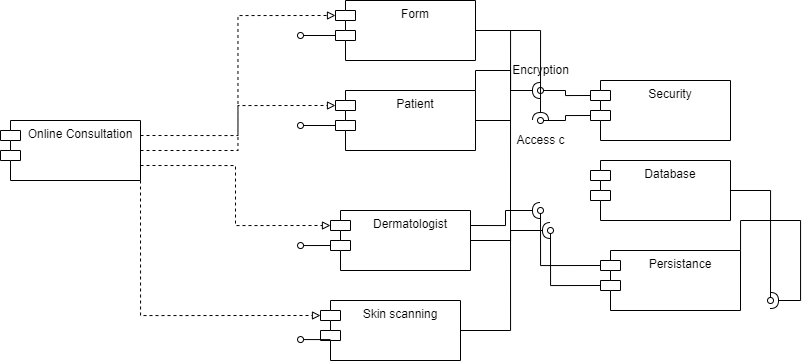

The diagram above was exported from draw.io. Its source (the exported page's mxGraphModel, read from the mxfile embedded in the PNG):
<mxGraphModel dx="1021" dy="1600" grid="1" gridSize="10" guides="1" tooltips="1" connect="1" arrows="1" fold="1" page="1" pageScale="1" pageWidth="850" pageHeight="1100" math="0" shadow="0">
  <root>
    <mxCell id="0" />
    <mxCell id="1" parent="0" />
    <mxCell id="PE60Fj4bZc7xmhhdcSGQ-25" style="edgeStyle=orthogonalEdgeStyle;rounded=0;orthogonalLoop=1;jettySize=auto;html=1;exitX=1;exitY=0.25;exitDx=0;exitDy=0;entryX=0;entryY=0;entryDx=0;entryDy=15;entryPerimeter=0;endArrow=block;endFill=0;dashed=1;" parent="1" source="PE60Fj4bZc7xmhhdcSGQ-13" target="PE60Fj4bZc7xmhhdcSGQ-14" edge="1">
      <mxGeometry relative="1" as="geometry" />
    </mxCell>
    <mxCell id="PE60Fj4bZc7xmhhdcSGQ-26" style="edgeStyle=orthogonalEdgeStyle;rounded=0;orthogonalLoop=1;jettySize=auto;html=1;exitX=1;exitY=0.5;exitDx=0;exitDy=0;entryX=0;entryY=0;entryDx=0;entryDy=15;entryPerimeter=0;dashed=1;endArrow=block;endFill=0;" parent="1" source="PE60Fj4bZc7xmhhdcSGQ-13" target="PE60Fj4bZc7xmhhdcSGQ-15" edge="1">
      <mxGeometry relative="1" as="geometry" />
    </mxCell>
    <mxCell id="PE60Fj4bZc7xmhhdcSGQ-27" style="edgeStyle=orthogonalEdgeStyle;rounded=0;orthogonalLoop=1;jettySize=auto;html=1;exitX=1;exitY=0.75;exitDx=0;exitDy=0;entryX=0;entryY=0;entryDx=0;entryDy=15;entryPerimeter=0;dashed=1;endArrow=block;endFill=0;" parent="1" source="PE60Fj4bZc7xmhhdcSGQ-13" target="PE60Fj4bZc7xmhhdcSGQ-16" edge="1">
      <mxGeometry relative="1" as="geometry" />
    </mxCell>
    <mxCell id="PE60Fj4bZc7xmhhdcSGQ-28" style="edgeStyle=orthogonalEdgeStyle;rounded=0;orthogonalLoop=1;jettySize=auto;html=1;exitX=1;exitY=1;exitDx=0;exitDy=0;entryX=0;entryY=0;entryDx=0;entryDy=15;entryPerimeter=0;dashed=1;endArrow=block;endFill=0;" parent="1" source="PE60Fj4bZc7xmhhdcSGQ-13" target="PE60Fj4bZc7xmhhdcSGQ-17" edge="1">
      <mxGeometry relative="1" as="geometry" />
    </mxCell>
    <mxCell id="PE60Fj4bZc7xmhhdcSGQ-13" value="Online Consultation" style="shape=module;align=left;spacingLeft=20;align=center;verticalAlign=top;" parent="1" vertex="1">
      <mxGeometry x="20" y="110" width="140" height="60" as="geometry" />
    </mxCell>
    <mxCell id="PE60Fj4bZc7xmhhdcSGQ-22" style="edgeStyle=orthogonalEdgeStyle;rounded=0;orthogonalLoop=1;jettySize=auto;html=1;exitX=0;exitY=0;exitDx=0;exitDy=35;exitPerimeter=0;endArrow=oval;endFill=0;" parent="1" source="PE60Fj4bZc7xmhhdcSGQ-14" edge="1">
      <mxGeometry relative="1" as="geometry">
        <mxPoint x="320" y="115" as="targetPoint" />
      </mxGeometry>
    </mxCell>
    <mxCell id="PE60Fj4bZc7xmhhdcSGQ-35" style="edgeStyle=orthogonalEdgeStyle;rounded=0;orthogonalLoop=1;jettySize=auto;html=1;exitX=1;exitY=0.5;exitDx=0;exitDy=0;endArrow=halfCircle;endFill=0;" parent="1" source="PE60Fj4bZc7xmhhdcSGQ-14" edge="1">
      <mxGeometry relative="1" as="geometry">
        <mxPoint x="560" y="80" as="targetPoint" />
        <Array as="points">
          <mxPoint x="530" y="60" />
          <mxPoint x="530" y="80" />
        </Array>
      </mxGeometry>
    </mxCell>
    <mxCell id="PE60Fj4bZc7xmhhdcSGQ-44" style="edgeStyle=orthogonalEdgeStyle;rounded=0;orthogonalLoop=1;jettySize=auto;html=1;exitX=1;exitY=0.5;exitDx=0;exitDy=0;endArrow=none;endFill=0;" parent="1" source="PE60Fj4bZc7xmhhdcSGQ-14" edge="1">
      <mxGeometry relative="1" as="geometry">
        <mxPoint x="530" y="110" as="targetPoint" />
      </mxGeometry>
    </mxCell>
    <mxCell id="PE60Fj4bZc7xmhhdcSGQ-14" value="Patient" style="shape=module;align=left;spacingLeft=20;align=center;verticalAlign=top;" parent="1" vertex="1">
      <mxGeometry x="355" y="80" width="140" height="60" as="geometry" />
    </mxCell>
    <mxCell id="PE60Fj4bZc7xmhhdcSGQ-23" style="edgeStyle=orthogonalEdgeStyle;rounded=0;orthogonalLoop=1;jettySize=auto;html=1;exitX=0;exitY=0;exitDx=0;exitDy=35;exitPerimeter=0;endArrow=oval;endFill=0;" parent="1" source="PE60Fj4bZc7xmhhdcSGQ-15" edge="1">
      <mxGeometry relative="1" as="geometry">
        <mxPoint x="320" y="25" as="targetPoint" />
      </mxGeometry>
    </mxCell>
    <mxCell id="PE60Fj4bZc7xmhhdcSGQ-36" style="edgeStyle=orthogonalEdgeStyle;rounded=0;orthogonalLoop=1;jettySize=auto;html=1;exitX=1;exitY=0.5;exitDx=0;exitDy=0;endArrow=halfCircle;endFill=0;" parent="1" source="PE60Fj4bZc7xmhhdcSGQ-15" edge="1">
      <mxGeometry relative="1" as="geometry">
        <mxPoint x="560" y="110" as="targetPoint" />
      </mxGeometry>
    </mxCell>
    <mxCell id="PE60Fj4bZc7xmhhdcSGQ-59" style="edgeStyle=orthogonalEdgeStyle;rounded=0;orthogonalLoop=1;jettySize=auto;html=1;exitX=1;exitY=0.5;exitDx=0;exitDy=0;endArrow=none;endFill=0;" parent="1" source="PE60Fj4bZc7xmhhdcSGQ-15" edge="1">
      <mxGeometry relative="1" as="geometry">
        <mxPoint x="530" y="200" as="targetPoint" />
      </mxGeometry>
    </mxCell>
    <mxCell id="PE60Fj4bZc7xmhhdcSGQ-15" value="Form" style="shape=module;align=left;spacingLeft=20;align=center;verticalAlign=top;" parent="1" vertex="1">
      <mxGeometry x="355" y="-10" width="140" height="60" as="geometry" />
    </mxCell>
    <mxCell id="PE60Fj4bZc7xmhhdcSGQ-24" style="edgeStyle=orthogonalEdgeStyle;rounded=0;orthogonalLoop=1;jettySize=auto;html=1;exitX=0;exitY=0;exitDx=0;exitDy=35;exitPerimeter=0;endArrow=oval;endFill=0;" parent="1" source="PE60Fj4bZc7xmhhdcSGQ-16" edge="1">
      <mxGeometry relative="1" as="geometry">
        <mxPoint x="320" y="235.28571428571422" as="targetPoint" />
      </mxGeometry>
    </mxCell>
    <mxCell id="PE60Fj4bZc7xmhhdcSGQ-37" style="edgeStyle=orthogonalEdgeStyle;rounded=0;orthogonalLoop=1;jettySize=auto;html=1;exitX=1;exitY=0.25;exitDx=0;exitDy=0;endArrow=halfCircle;endFill=0;" parent="1" source="PE60Fj4bZc7xmhhdcSGQ-16" edge="1">
      <mxGeometry relative="1" as="geometry">
        <mxPoint x="560" y="200" as="targetPoint" />
      </mxGeometry>
    </mxCell>
    <mxCell id="PE60Fj4bZc7xmhhdcSGQ-38" style="edgeStyle=orthogonalEdgeStyle;rounded=0;orthogonalLoop=1;jettySize=auto;html=1;exitX=1;exitY=0.5;exitDx=0;exitDy=0;endArrow=halfCircle;endFill=0;" parent="1" source="PE60Fj4bZc7xmhhdcSGQ-16" edge="1">
      <mxGeometry relative="1" as="geometry">
        <mxPoint x="570" y="220" as="targetPoint" />
      </mxGeometry>
    </mxCell>
    <mxCell id="PE60Fj4bZc7xmhhdcSGQ-16" value="Dermatologist" style="shape=module;align=left;spacingLeft=20;align=center;verticalAlign=top;" parent="1" vertex="1">
      <mxGeometry x="350" y="200" width="140" height="60" as="geometry" />
    </mxCell>
    <mxCell id="PE60Fj4bZc7xmhhdcSGQ-58" style="edgeStyle=orthogonalEdgeStyle;rounded=0;orthogonalLoop=1;jettySize=auto;html=1;exitX=1;exitY=0.5;exitDx=0;exitDy=0;endArrow=none;endFill=0;" parent="1" source="PE60Fj4bZc7xmhhdcSGQ-17" edge="1">
      <mxGeometry relative="1" as="geometry">
        <mxPoint x="530" y="210" as="targetPoint" />
      </mxGeometry>
    </mxCell>
    <mxCell id="PE60Fj4bZc7xmhhdcSGQ-17" value="Skin scanning" style="shape=module;align=left;spacingLeft=20;align=center;verticalAlign=top;" parent="1" vertex="1">
      <mxGeometry x="340" y="290" width="140" height="60" as="geometry" />
    </mxCell>
    <mxCell id="PE60Fj4bZc7xmhhdcSGQ-29" style="edgeStyle=orthogonalEdgeStyle;rounded=0;orthogonalLoop=1;jettySize=auto;html=1;exitX=0;exitY=0;exitDx=0;exitDy=15;exitPerimeter=0;endArrow=oval;endFill=0;" parent="1" source="PE60Fj4bZc7xmhhdcSGQ-18" edge="1">
      <mxGeometry relative="1" as="geometry">
        <mxPoint x="560" y="80" as="targetPoint" />
      </mxGeometry>
    </mxCell>
    <mxCell id="PE60Fj4bZc7xmhhdcSGQ-30" style="edgeStyle=orthogonalEdgeStyle;rounded=0;orthogonalLoop=1;jettySize=auto;html=1;exitX=0;exitY=0;exitDx=0;exitDy=35;exitPerimeter=0;endArrow=oval;endFill=0;" parent="1" source="PE60Fj4bZc7xmhhdcSGQ-18" edge="1">
      <mxGeometry relative="1" as="geometry">
        <mxPoint x="560" y="110" as="targetPoint" />
      </mxGeometry>
    </mxCell>
    <mxCell id="PE60Fj4bZc7xmhhdcSGQ-18" value="Security" style="shape=module;align=left;spacingLeft=20;align=center;verticalAlign=top;" parent="1" vertex="1">
      <mxGeometry x="610" y="70" width="140" height="60" as="geometry" />
    </mxCell>
    <mxCell id="PE60Fj4bZc7xmhhdcSGQ-31" style="edgeStyle=orthogonalEdgeStyle;rounded=0;orthogonalLoop=1;jettySize=auto;html=1;exitX=0;exitY=0;exitDx=0;exitDy=15;exitPerimeter=0;endArrow=oval;endFill=0;" parent="1" source="PE60Fj4bZc7xmhhdcSGQ-19" edge="1">
      <mxGeometry relative="1" as="geometry">
        <mxPoint x="560" y="200" as="targetPoint" />
      </mxGeometry>
    </mxCell>
    <mxCell id="PE60Fj4bZc7xmhhdcSGQ-32" style="edgeStyle=orthogonalEdgeStyle;rounded=0;orthogonalLoop=1;jettySize=auto;html=1;exitX=0;exitY=0;exitDx=0;exitDy=35;exitPerimeter=0;endArrow=oval;endFill=0;" parent="1" source="PE60Fj4bZc7xmhhdcSGQ-19" edge="1">
      <mxGeometry relative="1" as="geometry">
        <mxPoint x="570" y="220" as="targetPoint" />
      </mxGeometry>
    </mxCell>
    <mxCell id="PE60Fj4bZc7xmhhdcSGQ-56" style="edgeStyle=orthogonalEdgeStyle;rounded=0;orthogonalLoop=1;jettySize=auto;html=1;exitX=1;exitY=0.5;exitDx=0;exitDy=0;endArrow=halfCircle;endFill=0;" parent="1" source="PE60Fj4bZc7xmhhdcSGQ-19" edge="1">
      <mxGeometry relative="1" as="geometry">
        <mxPoint x="790" y="290" as="targetPoint" />
        <Array as="points">
          <mxPoint x="820" y="210" />
          <mxPoint x="820" y="290" />
        </Array>
      </mxGeometry>
    </mxCell>
    <mxCell id="PE60Fj4bZc7xmhhdcSGQ-19" value="Persistance" style="shape=module;align=left;spacingLeft=20;align=center;verticalAlign=top;" parent="1" vertex="1">
      <mxGeometry x="620" y="240" width="140" height="60" as="geometry" />
    </mxCell>
    <mxCell id="PE60Fj4bZc7xmhhdcSGQ-55" style="edgeStyle=orthogonalEdgeStyle;rounded=0;orthogonalLoop=1;jettySize=auto;html=1;exitX=1;exitY=0.5;exitDx=0;exitDy=0;endArrow=oval;endFill=0;" parent="1" source="PE60Fj4bZc7xmhhdcSGQ-20" edge="1">
      <mxGeometry relative="1" as="geometry">
        <mxPoint x="790" y="290" as="targetPoint" />
      </mxGeometry>
    </mxCell>
    <mxCell id="PE60Fj4bZc7xmhhdcSGQ-20" value="Database" style="shape=module;align=left;spacingLeft=20;align=center;verticalAlign=top;" parent="1" vertex="1">
      <mxGeometry x="610" y="150" width="140" height="60" as="geometry" />
    </mxCell>
    <mxCell id="PE60Fj4bZc7xmhhdcSGQ-49" value="" style="html=1;verticalAlign=bottom;labelBackgroundColor=none;endArrow=none;endFill=0;rounded=0;" parent="1" edge="1">
      <mxGeometry width="160" relative="1" as="geometry">
        <mxPoint x="530" y="200" as="sourcePoint" />
        <mxPoint x="530" y="230" as="targetPoint" />
      </mxGeometry>
    </mxCell>
    <mxCell id="PE60Fj4bZc7xmhhdcSGQ-53" value="Encryption" style="text;html=1;align=center;verticalAlign=middle;resizable=0;points=[];autosize=1;strokeColor=none;fillColor=none;" parent="1" vertex="1">
      <mxGeometry x="525" y="50" width="70" height="20" as="geometry" />
    </mxCell>
    <mxCell id="PE60Fj4bZc7xmhhdcSGQ-54" value="Access c" style="text;html=1;align=center;verticalAlign=middle;resizable=0;points=[];autosize=1;strokeColor=none;fillColor=none;" parent="1" vertex="1">
      <mxGeometry x="530" y="120" width="60" height="20" as="geometry" />
    </mxCell>
    <mxCell id="PE60Fj4bZc7xmhhdcSGQ-57" style="edgeStyle=orthogonalEdgeStyle;rounded=0;orthogonalLoop=1;jettySize=auto;html=1;exitX=0;exitY=0;exitDx=0;exitDy=35;exitPerimeter=0;endArrow=oval;endFill=0;" parent="1" edge="1">
      <mxGeometry relative="1" as="geometry">
        <mxPoint x="320" y="329.3757142857142" as="targetPoint" />
        <mxPoint x="350" y="329.09" as="sourcePoint" />
      </mxGeometry>
    </mxCell>
  </root>
</mxGraphModel>